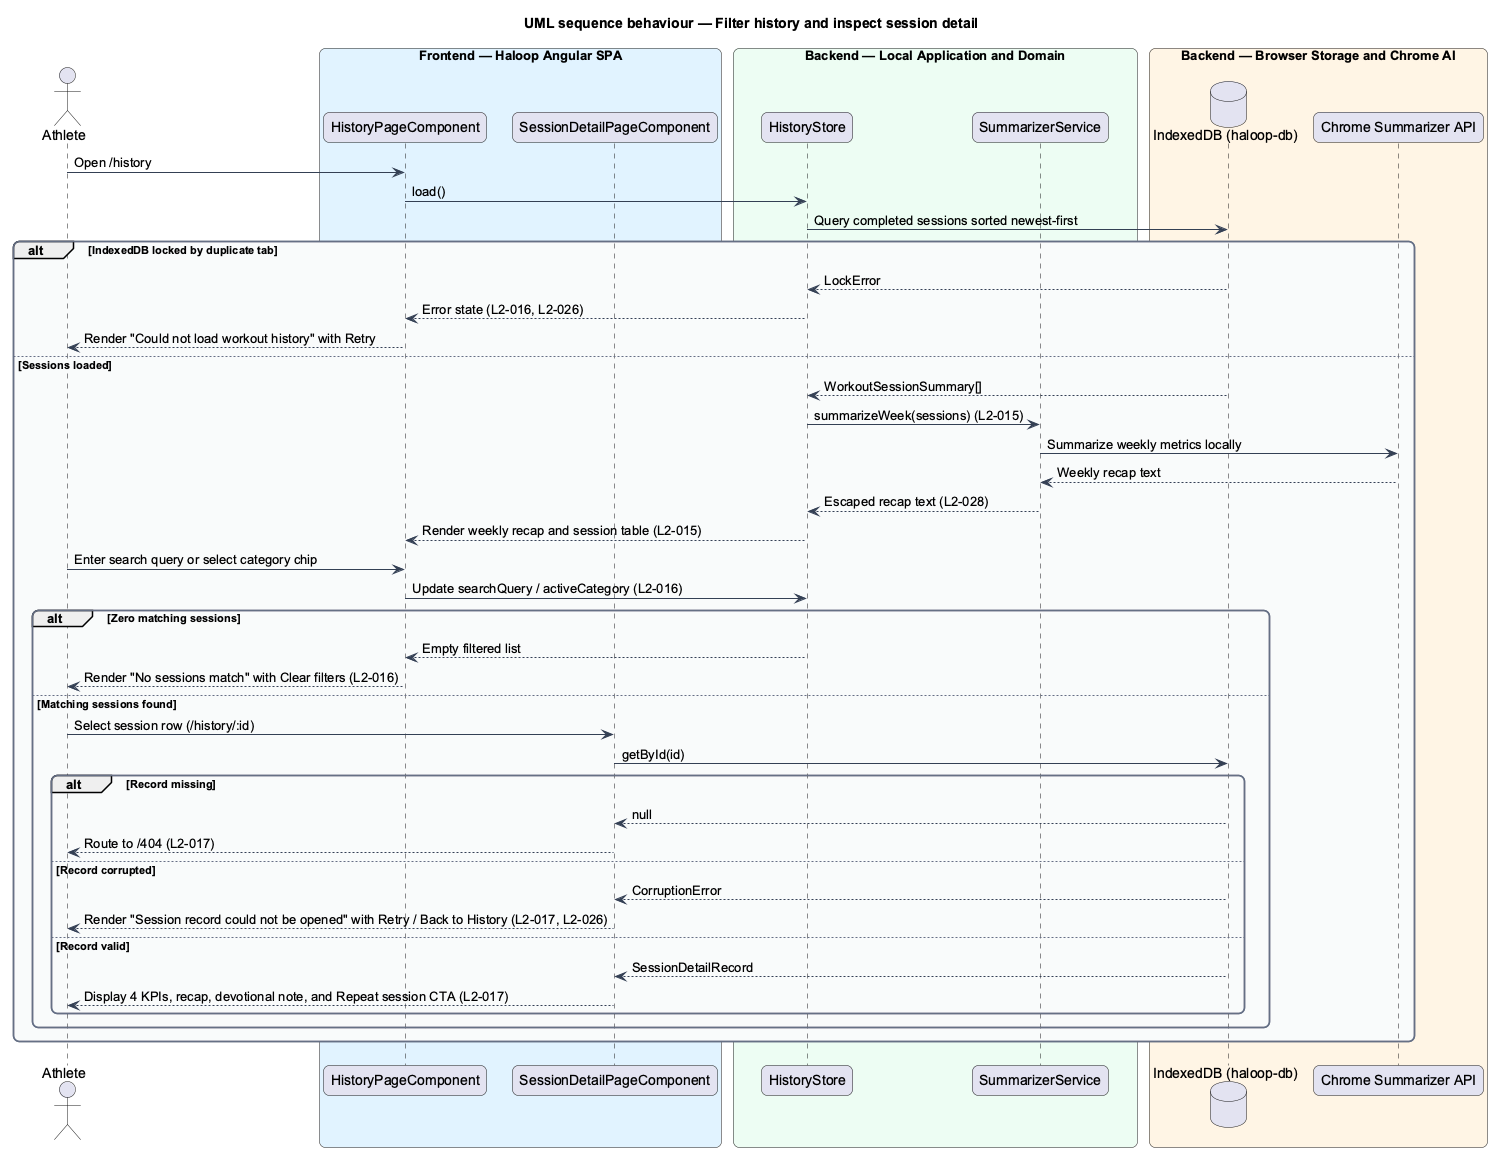

The diagram above was rendered by PlantUML. Its source (embedded in the PNG):
@startuml
title UML sequence behaviour — Filter history and inspect session detail
skinparam backgroundColor #FFFFFF
skinparam shadowing false
skinparam roundcorner 12
skinparam defaultFontName Arial
skinparam ArrowColor #344054
skinparam rectangle {
  BorderColor #344054
  FontColor #101828
}
skinparam package {
  BorderColor #667085
  FontColor #101828
  BackgroundColor #F9FAFB
}
actor "Athlete" as actor
box "Frontend — Haloop Angular SPA" #E0F2FE
  participant "HistoryPageComponent" as history
  participant "SessionDetailPageComponent" as detail
end box
box "Backend — Local Application and Domain" #ECFDF3
  participant "HistoryStore" as store
  participant "SummarizerService" as sum_svc
end box
box "Backend — Browser Storage and Chrome AI" #FFF4E5
  database "IndexedDB (haloop-db)" as idb
  participant "Chrome Summarizer API" as chrome_sum
end box

actor -> history : Open /history
history -> store : load()
store -> idb : Query completed sessions sorted newest-first
alt IndexedDB locked by duplicate tab
  idb --> store : LockError
  store --> history : Error state (L2-016, L2-026)
  history --> actor : Render "Could not load workout history" with Retry
else Sessions loaded
  idb --> store : WorkoutSessionSummary[]
  store -> sum_svc : summarizeWeek(sessions) (L2-015)
  sum_svc -> chrome_sum : Summarize weekly metrics locally
  chrome_sum --> sum_svc : Weekly recap text
  sum_svc --> store : Escaped recap text (L2-028)
  store --> history : Render weekly recap and session table (L2-015)
  actor -> history : Enter search query or select category chip
  history -> store : Update searchQuery / activeCategory (L2-016)
  alt Zero matching sessions
    store --> history : Empty filtered list
    history --> actor : Render "No sessions match" with Clear filters (L2-016)
  else Matching sessions found
    actor -> detail : Select session row (/history/:id)
    detail -> idb : getById(id)
    alt Record missing
      idb --> detail : null
      detail --> actor : Route to /404 (L2-017)
    else Record corrupted
      idb --> detail : CorruptionError
      detail --> actor : Render "Session record could not be opened" with Retry / Back to History (L2-017, L2-026)
    else Record valid
      idb --> detail : SessionDetailRecord
      detail --> actor : Display 4 KPIs, recap, devotional note, and Repeat session CTA (L2-017)
    end
  end
end
@enduml